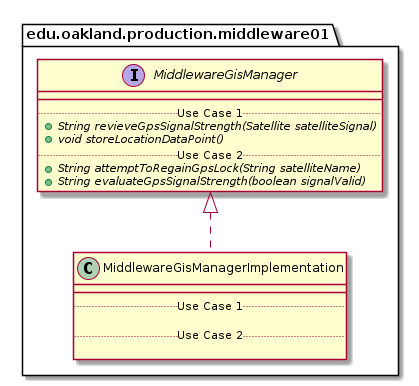

The diagram above was rendered by PlantUML. Its source (embedded in the PNG):
@startuml MiddlewareGisManagerImplementation_DirectDependencies


package edu.oakland.production.middleware01 {
    class MiddlewareGisManagerImplementation {
        __
        .. Use Case 1 ..

        .. Use Case 2 ..

    }
}



package edu.oakland.production.middleware01 {
    interface MiddlewareGisManager {
        __
        .. Use Case 1 ..
        {abstract} + String revieveGpsSignalStrength(Satellite satelliteSignal)
        {abstract} + void storeLocationDataPoint()
        .. Use Case 2 ..
        {abstract} + String attemptToRegainGpsLock(String satelliteName)
        {abstract} + String evaluateGpsSignalStrength(boolean signalValid)
    }
}

MiddlewareGisManagerImplementation .up.|> MiddlewareGisManager





@enduml